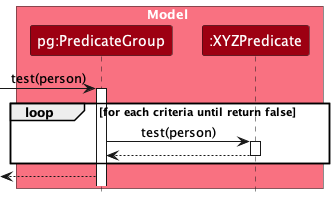

The diagram above was rendered by PlantUML. Its source (embedded in the PNG):
@startuml
!include style.puml
skinparam ArrowFontStyle plain

box Model MODEL_COLOR_T1
participant "pg:PredicateGroup" as PredicateGroup MODEL_COLOR
participant ":XYZPredicate" as Predicate MODEL_COLOR
end box


[-> PredicateGroup : test(person)
activate PredicateGroup

loop for each criteria until return false
    PredicateGroup -> Predicate : test(person)
    activate Predicate
    Predicate --> PredicateGroup
    deactivate Predicate
end loop

[<-- PredicateGroup
@enduml